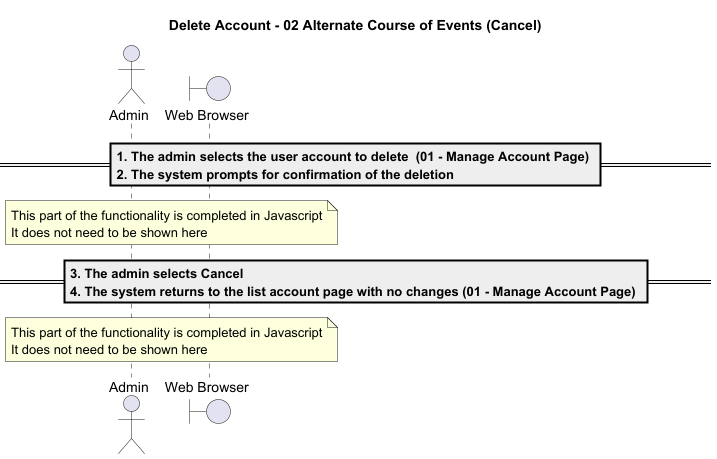

The diagram above was rendered by PlantUML. Its source (embedded in the PNG):
@startuml

title Delete Account - 02 Alternate Course of Events (Cancel)

actor "Admin" as a
boundary "Web Browser" as w

==1. The admin selects the user account to delete  **(01 - Manage Account Page)** \n2. The system prompts for confirmation of the deletion ==
note over w,a:This part of the functionality is completed in Javascript\nIt does not need to be shown here
==3. The admin selects **Cancel**  \n4. The system returns to the list account page with no changes **(01 - Manage Account Page)** ==
note over w,a:This part of the functionality is completed in Javascript\nIt does not need to be shown here

@enduml